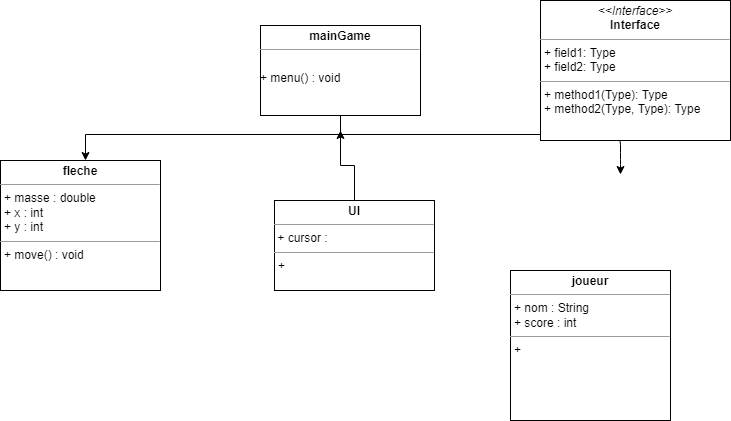

The diagram above was exported from draw.io. Its source (the exported page's mxGraphModel, read from the mxfile embedded in the PNG):
<mxGraphModel dx="1038" dy="543" grid="1" gridSize="10" guides="1" tooltips="1" connect="1" arrows="1" fold="1" page="1" pageScale="1" pageWidth="827" pageHeight="1169" math="0" shadow="0">
  <root>
    <mxCell id="WIyWlLk6GJQsqaUBKTNV-0" />
    <mxCell id="WIyWlLk6GJQsqaUBKTNV-1" parent="WIyWlLk6GJQsqaUBKTNV-0" />
    <mxCell id="QE9-4QYX81WWo-emGNqr-1" style="edgeStyle=orthogonalEdgeStyle;rounded=0;orthogonalLoop=1;jettySize=auto;html=1;exitX=0.5;exitY=1;exitDx=0;exitDy=0;entryX=0.5;entryY=0;entryDx=0;entryDy=0;" parent="WIyWlLk6GJQsqaUBKTNV-1" edge="1">
      <mxGeometry relative="1" as="geometry">
        <mxPoint x="410" y="148" as="sourcePoint" />
        <mxPoint x="145" y="200" as="targetPoint" />
        <Array as="points">
          <mxPoint x="400" y="174" />
          <mxPoint x="145" y="174" />
        </Array>
      </mxGeometry>
    </mxCell>
    <mxCell id="QE9-4QYX81WWo-emGNqr-13" value="" style="edgeStyle=orthogonalEdgeStyle;rounded=0;orthogonalLoop=1;jettySize=auto;html=1;" edge="1" parent="WIyWlLk6GJQsqaUBKTNV-1">
      <mxGeometry relative="1" as="geometry">
        <mxPoint x="340" y="299.0000000000001" as="targetPoint" />
      </mxGeometry>
    </mxCell>
    <mxCell id="xY_RR0f7tZfuk5JqQ_4p-0" value="" style="endArrow=classic;html=1;" edge="1" parent="WIyWlLk6GJQsqaUBKTNV-1">
      <mxGeometry width="50" height="50" relative="1" as="geometry">
        <mxPoint x="400" y="174" as="sourcePoint" />
        <mxPoint x="680" y="214" as="targetPoint" />
        <Array as="points">
          <mxPoint x="680" y="174" />
          <mxPoint x="680" y="200" />
        </Array>
      </mxGeometry>
    </mxCell>
    <mxCell id="xY_RR0f7tZfuk5JqQ_4p-11" value="&lt;p style=&quot;margin:0px;margin-top:4px;text-align:center;&quot;&gt;&lt;i&gt;&amp;lt;&amp;lt;Interface&amp;gt;&amp;gt;&lt;/i&gt;&lt;br/&gt;&lt;b&gt;Interface&lt;/b&gt;&lt;/p&gt;&lt;hr size=&quot;1&quot;/&gt;&lt;p style=&quot;margin:0px;margin-left:4px;&quot;&gt;+ field1: Type&lt;br/&gt;+ field2: Type&lt;/p&gt;&lt;hr size=&quot;1&quot;/&gt;&lt;p style=&quot;margin:0px;margin-left:4px;&quot;&gt;+ method1(Type): Type&lt;br/&gt;+ method2(Type, Type): Type&lt;/p&gt;" style="verticalAlign=top;align=left;overflow=fill;fontSize=12;fontFamily=Helvetica;html=1;" vertex="1" parent="WIyWlLk6GJQsqaUBKTNV-1">
      <mxGeometry x="600" y="40" width="190" height="140" as="geometry" />
    </mxCell>
    <mxCell id="xY_RR0f7tZfuk5JqQ_4p-12" value="&lt;p style=&quot;margin: 0px ; margin-top: 4px ; text-align: center&quot;&gt;&lt;b&gt;mainGame&lt;/b&gt;&lt;/p&gt;&lt;hr size=&quot;1&quot;&gt;&lt;p style=&quot;margin: 0px ; margin-left: 4px&quot;&gt;&lt;br&gt;&lt;/p&gt;+ menu() : void" style="verticalAlign=top;align=left;overflow=fill;fontSize=12;fontFamily=Helvetica;html=1;" vertex="1" parent="WIyWlLk6GJQsqaUBKTNV-1">
      <mxGeometry x="320" y="65" width="160" height="90" as="geometry" />
    </mxCell>
    <mxCell id="xY_RR0f7tZfuk5JqQ_4p-13" value="&lt;p style=&quot;margin: 0px ; margin-top: 4px ; text-align: center&quot;&gt;&lt;b&gt;fleche&lt;/b&gt;&lt;br&gt;&lt;/p&gt;&lt;hr size=&quot;1&quot;&gt;&lt;p style=&quot;margin: 0px ; margin-left: 4px&quot;&gt;+ masse : double&lt;/p&gt;&lt;p style=&quot;margin: 0px ; margin-left: 4px&quot;&gt;+ x : int&lt;/p&gt;&lt;p style=&quot;margin: 0px ; margin-left: 4px&quot;&gt;+ y : int&lt;br&gt;&lt;/p&gt;&lt;hr size=&quot;1&quot;&gt;&lt;p style=&quot;margin: 0px ; margin-left: 4px&quot;&gt;+ move() : void&lt;br&gt;&lt;/p&gt;" style="verticalAlign=top;align=left;overflow=fill;fontSize=12;fontFamily=Helvetica;html=1;" vertex="1" parent="WIyWlLk6GJQsqaUBKTNV-1">
      <mxGeometry x="60" y="200" width="160" height="130" as="geometry" />
    </mxCell>
    <mxCell id="_tBLHRUoUFaQS5a1UbkK-3" style="edgeStyle=orthogonalEdgeStyle;rounded=0;orthogonalLoop=1;jettySize=auto;html=1;exitX=0.5;exitY=0;exitDx=0;exitDy=0;" edge="1" parent="WIyWlLk6GJQsqaUBKTNV-1" source="xY_RR0f7tZfuk5JqQ_4p-18">
      <mxGeometry relative="1" as="geometry">
        <mxPoint x="400" y="170" as="targetPoint" />
      </mxGeometry>
    </mxCell>
    <mxCell id="xY_RR0f7tZfuk5JqQ_4p-18" value="&lt;p style=&quot;margin: 0px ; margin-top: 4px ; text-align: center&quot;&gt;&lt;b&gt;UI&lt;/b&gt;&lt;br&gt;&lt;/p&gt;&lt;hr size=&quot;1&quot;&gt;&amp;nbsp;+ cursor : &lt;br&gt;&lt;hr size=&quot;1&quot;&gt;&lt;p style=&quot;margin: 0px ; margin-left: 4px&quot;&gt;+&lt;/p&gt;" style="verticalAlign=top;align=left;overflow=fill;fontSize=12;fontFamily=Helvetica;html=1;" vertex="1" parent="WIyWlLk6GJQsqaUBKTNV-1">
      <mxGeometry x="334" y="240" width="160" height="90" as="geometry" />
    </mxCell>
    <mxCell id="xY_RR0f7tZfuk5JqQ_4p-19" value="&lt;p style=&quot;margin: 0px ; margin-top: 4px ; text-align: center&quot;&gt;&lt;b&gt;joueur&lt;/b&gt;&lt;br&gt;&lt;/p&gt;&lt;hr size=&quot;1&quot;&gt;&lt;p style=&quot;margin: 0px ; margin-left: 4px&quot;&gt;+ nom : String&lt;/p&gt;&lt;p style=&quot;margin: 0px ; margin-left: 4px&quot;&gt;+ score : int&lt;/p&gt;&lt;hr size=&quot;1&quot;&gt;&lt;p style=&quot;margin: 0px ; margin-left: 4px&quot;&gt;+&lt;br&gt;&lt;/p&gt;" style="verticalAlign=top;align=left;overflow=fill;fontSize=12;fontFamily=Helvetica;html=1;" vertex="1" parent="WIyWlLk6GJQsqaUBKTNV-1">
      <mxGeometry x="570" y="310" width="160" height="150" as="geometry" />
    </mxCell>
    <mxCell id="_tBLHRUoUFaQS5a1UbkK-2" style="edgeStyle=orthogonalEdgeStyle;rounded=0;orthogonalLoop=1;jettySize=auto;html=1;exitX=0.5;exitY=1;exitDx=0;exitDy=0;" edge="1" parent="WIyWlLk6GJQsqaUBKTNV-1" source="zkfFHV4jXpPFQw0GAbJ--6">
      <mxGeometry relative="1" as="geometry">
        <mxPoint x="145" y="420" as="targetPoint" />
      </mxGeometry>
    </mxCell>
  </root>
</mxGraphModel>